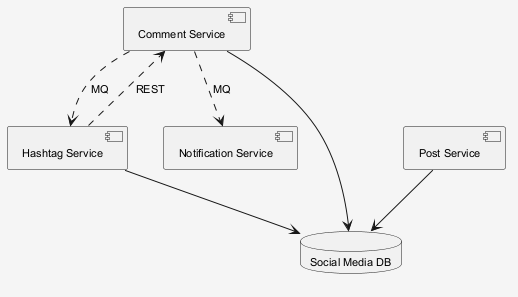

The diagram above was rendered by PlantUML. Its source (embedded in the PNG):
@startuml
skinparam shadowing false
skinparam backgroundColor #F5F5F5
skinparam defaultFontSize 11
component "Notification Service" as C_NotificationService
component "Hashtag Service" as C_HashtagService
component "Post Service" as C_PostService
component "Comment Service" as C_CommentService
database "Social Media DB" as DB_social_media
C_HashtagService --> DB_social_media
C_PostService --> DB_social_media
C_CommentService --> DB_social_media
C_CommentService ..> C_HashtagService : MQ
C_HashtagService ..> C_CommentService : REST
C_CommentService ..> C_NotificationService : MQ
@enduml